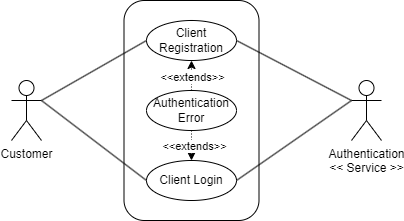

The diagram above was exported from draw.io. Its source (the exported page's mxGraphModel, read from the mxfile embedded in the PNG):
<mxGraphModel dx="819" dy="505" grid="1" gridSize="10" guides="1" tooltips="1" connect="1" arrows="1" fold="1" page="1" pageScale="1" pageWidth="850" pageHeight="1100" math="0" shadow="0">
  <root>
    <mxCell id="0" />
    <mxCell id="1" parent="0" />
    <mxCell id="8Oa85XVURpYn2djPINqw-23" value="" style="rounded=1;whiteSpace=wrap;html=1;fillColor=none;" vertex="1" parent="1">
      <mxGeometry x="302.5" y="320" width="135" height="220" as="geometry" />
    </mxCell>
    <mxCell id="8Oa85XVURpYn2djPINqw-25" style="edgeStyle=none;rounded=0;orthogonalLoop=1;jettySize=auto;html=1;exitX=1;exitY=0.3333333333333333;exitDx=0;exitDy=0;exitPerimeter=0;entryX=0;entryY=0.5;entryDx=0;entryDy=0;endArrow=none;startFill=0;" edge="1" parent="1" source="8Oa85XVURpYn2djPINqw-1" target="8Oa85XVURpYn2djPINqw-24">
      <mxGeometry relative="1" as="geometry" />
    </mxCell>
    <mxCell id="8Oa85XVURpYn2djPINqw-1" value="Customer" style="shape=umlActor;verticalLabelPosition=bottom;verticalAlign=top;html=1;outlineConnect=0;fillColor=none;" vertex="1" parent="1">
      <mxGeometry x="190" y="400" width="30" height="60" as="geometry" />
    </mxCell>
    <mxCell id="8Oa85XVURpYn2djPINqw-2" style="edgeStyle=none;rounded=0;orthogonalLoop=1;jettySize=auto;html=1;exitX=1;exitY=0.3333333333333333;exitDx=0;exitDy=0;exitPerimeter=0;entryX=0;entryY=0.5;entryDx=0;entryDy=0;endArrow=none;startFill=0;" edge="1" parent="1" source="8Oa85XVURpYn2djPINqw-1" target="8Oa85XVURpYn2djPINqw-10">
      <mxGeometry relative="1" as="geometry" />
    </mxCell>
    <mxCell id="8Oa85XVURpYn2djPINqw-10" value="Client Registration" style="ellipse;whiteSpace=wrap;html=1;fillColor=none;" vertex="1" parent="1">
      <mxGeometry x="325" y="340" width="90" height="40" as="geometry" />
    </mxCell>
    <mxCell id="8Oa85XVURpYn2djPINqw-11" value="Authentication&lt;br&gt;&amp;lt;&amp;lt; Service &amp;gt;&amp;gt;" style="shape=umlActor;verticalLabelPosition=bottom;verticalAlign=top;html=1;outlineConnect=0;fillColor=none;" vertex="1" parent="1">
      <mxGeometry x="530" y="400" width="30" height="60" as="geometry" />
    </mxCell>
    <mxCell id="8Oa85XVURpYn2djPINqw-12" style="edgeStyle=none;rounded=0;orthogonalLoop=1;jettySize=auto;html=1;exitX=1;exitY=0.5;exitDx=0;exitDy=0;entryX=0;entryY=0.3333333333333333;entryDx=0;entryDy=0;entryPerimeter=0;endArrow=none;startFill=0;" edge="1" parent="1" source="8Oa85XVURpYn2djPINqw-10" target="8Oa85XVURpYn2djPINqw-11">
      <mxGeometry relative="1" as="geometry" />
    </mxCell>
    <mxCell id="8Oa85XVURpYn2djPINqw-26" style="edgeStyle=none;rounded=0;orthogonalLoop=1;jettySize=auto;html=1;exitX=1;exitY=0.5;exitDx=0;exitDy=0;entryX=0;entryY=0.3333333333333333;entryDx=0;entryDy=0;entryPerimeter=0;endArrow=none;startFill=0;" edge="1" parent="1" source="8Oa85XVURpYn2djPINqw-24" target="8Oa85XVURpYn2djPINqw-11">
      <mxGeometry relative="1" as="geometry">
        <mxPoint x="620" y="410" as="targetPoint" />
      </mxGeometry>
    </mxCell>
    <mxCell id="8Oa85XVURpYn2djPINqw-24" value="Client Login" style="ellipse;whiteSpace=wrap;html=1;fillColor=none;" vertex="1" parent="1">
      <mxGeometry x="325" y="480" width="90" height="40" as="geometry" />
    </mxCell>
    <mxCell id="8Oa85XVURpYn2djPINqw-28" style="edgeStyle=none;rounded=0;orthogonalLoop=1;jettySize=auto;html=1;exitX=0.5;exitY=0;exitDx=0;exitDy=0;entryX=0.5;entryY=1;entryDx=0;entryDy=0;dashed=1;dashPattern=1 2;" edge="1" parent="1" source="8Oa85XVURpYn2djPINqw-27" target="8Oa85XVURpYn2djPINqw-10">
      <mxGeometry relative="1" as="geometry" />
    </mxCell>
    <mxCell id="8Oa85XVURpYn2djPINqw-31" value="&amp;lt;&amp;lt;extends&amp;gt;&amp;gt;" style="edgeLabel;html=1;align=center;verticalAlign=middle;resizable=0;points=[];" vertex="1" connectable="0" parent="8Oa85XVURpYn2djPINqw-28">
      <mxGeometry x="-0.1185" y="-1" relative="1" as="geometry">
        <mxPoint as="offset" />
      </mxGeometry>
    </mxCell>
    <mxCell id="8Oa85XVURpYn2djPINqw-29" style="edgeStyle=none;rounded=0;orthogonalLoop=1;jettySize=auto;html=1;exitX=0.5;exitY=1;exitDx=0;exitDy=0;entryX=0.5;entryY=0;entryDx=0;entryDy=0;dashed=1;dashPattern=1 2;" edge="1" parent="1" source="8Oa85XVURpYn2djPINqw-27" target="8Oa85XVURpYn2djPINqw-24">
      <mxGeometry relative="1" as="geometry" />
    </mxCell>
    <mxCell id="8Oa85XVURpYn2djPINqw-30" value="&amp;lt;&amp;lt;extends&amp;gt;&amp;gt;" style="edgeLabel;html=1;align=center;verticalAlign=middle;resizable=0;points=[];" vertex="1" connectable="0" parent="8Oa85XVURpYn2djPINqw-29">
      <mxGeometry x="0.0571" y="3" relative="1" as="geometry">
        <mxPoint as="offset" />
      </mxGeometry>
    </mxCell>
    <mxCell id="8Oa85XVURpYn2djPINqw-27" value="Authentication Error" style="ellipse;whiteSpace=wrap;html=1;fillColor=none;" vertex="1" parent="1">
      <mxGeometry x="325" y="410" width="90" height="40" as="geometry" />
    </mxCell>
  </root>
</mxGraphModel>